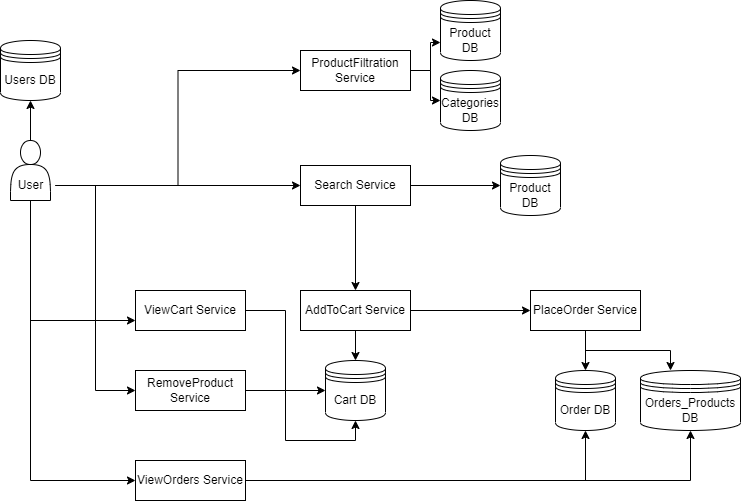

The diagram above was exported from draw.io. Its source (the exported page's mxGraphModel, read from the mxfile embedded in the PNG):
<mxGraphModel dx="2071" dy="767" grid="1" gridSize="10" guides="1" tooltips="1" connect="1" arrows="1" fold="1" page="1" pageScale="1" pageWidth="850" pageHeight="1100" math="0" shadow="0">
  <root>
    <mxCell id="0" />
    <mxCell id="1" parent="0" />
    <mxCell id="SxodI6pEyaBp9lLf_Ere-3" style="edgeStyle=orthogonalEdgeStyle;rounded=0;orthogonalLoop=1;jettySize=auto;html=1;entryX=0;entryY=0.5;entryDx=0;entryDy=0;" parent="1" source="SxodI6pEyaBp9lLf_Ere-5" target="SxodI6pEyaBp9lLf_Ere-2" edge="1">
      <mxGeometry relative="1" as="geometry">
        <mxPoint x="80" y="440" as="sourcePoint" />
        <mxPoint x="220" y="415" as="targetPoint" />
      </mxGeometry>
    </mxCell>
    <mxCell id="SxodI6pEyaBp9lLf_Ere-7" style="edgeStyle=orthogonalEdgeStyle;rounded=0;orthogonalLoop=1;jettySize=auto;html=1;" parent="1" source="SxodI6pEyaBp9lLf_Ere-2" target="SxodI6pEyaBp9lLf_Ere-6" edge="1">
      <mxGeometry relative="1" as="geometry" />
    </mxCell>
    <mxCell id="SxodI6pEyaBp9lLf_Ere-9" style="edgeStyle=orthogonalEdgeStyle;rounded=0;orthogonalLoop=1;jettySize=auto;html=1;" parent="1" source="SxodI6pEyaBp9lLf_Ere-2" target="SxodI6pEyaBp9lLf_Ere-8" edge="1">
      <mxGeometry relative="1" as="geometry" />
    </mxCell>
    <mxCell id="SxodI6pEyaBp9lLf_Ere-2" value="Search Service" style="rounded=0;whiteSpace=wrap;html=1;" parent="1" vertex="1">
      <mxGeometry x="240" y="395" width="110" height="40" as="geometry" />
    </mxCell>
    <mxCell id="SxodI6pEyaBp9lLf_Ere-25" style="edgeStyle=orthogonalEdgeStyle;rounded=0;orthogonalLoop=1;jettySize=auto;html=1;entryX=0.5;entryY=1;entryDx=0;entryDy=0;" parent="1" source="SxodI6pEyaBp9lLf_Ere-4" target="SxodI6pEyaBp9lLf_Ere-24" edge="1">
      <mxGeometry relative="1" as="geometry" />
    </mxCell>
    <mxCell id="SxodI6pEyaBp9lLf_Ere-4" value="" style="shape=actor;whiteSpace=wrap;html=1;" parent="1" vertex="1">
      <mxGeometry x="-50" y="370" width="40" height="60" as="geometry" />
    </mxCell>
    <mxCell id="SxodI6pEyaBp9lLf_Ere-19" style="edgeStyle=orthogonalEdgeStyle;rounded=0;orthogonalLoop=1;jettySize=auto;html=1;entryX=0;entryY=0.75;entryDx=0;entryDy=0;exitX=0.5;exitY=1;exitDx=0;exitDy=0;" parent="1" source="SxodI6pEyaBp9lLf_Ere-4" target="SxodI6pEyaBp9lLf_Ere-18" edge="1">
      <mxGeometry relative="1" as="geometry">
        <Array as="points">
          <mxPoint x="-30" y="550" />
        </Array>
      </mxGeometry>
    </mxCell>
    <mxCell id="SxodI6pEyaBp9lLf_Ere-22" style="edgeStyle=orthogonalEdgeStyle;rounded=0;orthogonalLoop=1;jettySize=auto;html=1;entryX=0;entryY=0.5;entryDx=0;entryDy=0;exitX=0.5;exitY=1;exitDx=0;exitDy=0;" parent="1" source="SxodI6pEyaBp9lLf_Ere-4" target="SxodI6pEyaBp9lLf_Ere-21" edge="1">
      <mxGeometry relative="1" as="geometry" />
    </mxCell>
    <mxCell id="SxodI6pEyaBp9lLf_Ere-27" style="edgeStyle=orthogonalEdgeStyle;rounded=0;orthogonalLoop=1;jettySize=auto;html=1;entryX=0;entryY=0.5;entryDx=0;entryDy=0;" parent="1" source="SxodI6pEyaBp9lLf_Ere-5" target="SxodI6pEyaBp9lLf_Ere-26" edge="1">
      <mxGeometry relative="1" as="geometry" />
    </mxCell>
    <mxCell id="pD-aYpV3-B5yYBtJ9rEB-5" style="edgeStyle=orthogonalEdgeStyle;rounded=0;orthogonalLoop=1;jettySize=auto;html=1;entryX=0;entryY=0.5;entryDx=0;entryDy=0;" edge="1" parent="1" source="SxodI6pEyaBp9lLf_Ere-5" target="pD-aYpV3-B5yYBtJ9rEB-4">
      <mxGeometry relative="1" as="geometry" />
    </mxCell>
    <mxCell id="SxodI6pEyaBp9lLf_Ere-5" value="User" style="text;html=1;align=center;verticalAlign=middle;resizable=0;points=[];autosize=1;strokeColor=none;fillColor=none;" parent="1" vertex="1">
      <mxGeometry x="-55" y="400" width="50" height="30" as="geometry" />
    </mxCell>
    <mxCell id="SxodI6pEyaBp9lLf_Ere-6" value="Product DB" style="shape=datastore;whiteSpace=wrap;html=1;" parent="1" vertex="1">
      <mxGeometry x="440" y="385" width="60" height="60" as="geometry" />
    </mxCell>
    <mxCell id="SxodI6pEyaBp9lLf_Ere-12" style="edgeStyle=orthogonalEdgeStyle;rounded=0;orthogonalLoop=1;jettySize=auto;html=1;entryX=0.5;entryY=0;entryDx=0;entryDy=0;" parent="1" source="SxodI6pEyaBp9lLf_Ere-8" target="SxodI6pEyaBp9lLf_Ere-10" edge="1">
      <mxGeometry relative="1" as="geometry" />
    </mxCell>
    <mxCell id="SxodI6pEyaBp9lLf_Ere-15" style="edgeStyle=orthogonalEdgeStyle;rounded=0;orthogonalLoop=1;jettySize=auto;html=1;" parent="1" source="SxodI6pEyaBp9lLf_Ere-8" target="SxodI6pEyaBp9lLf_Ere-13" edge="1">
      <mxGeometry relative="1" as="geometry" />
    </mxCell>
    <mxCell id="SxodI6pEyaBp9lLf_Ere-8" value="AddToCart Service" style="rounded=0;whiteSpace=wrap;html=1;" parent="1" vertex="1">
      <mxGeometry x="240" y="520" width="110" height="40" as="geometry" />
    </mxCell>
    <mxCell id="SxodI6pEyaBp9lLf_Ere-10" value="Cart DB" style="shape=datastore;whiteSpace=wrap;html=1;" parent="1" vertex="1">
      <mxGeometry x="265" y="590" width="60" height="60" as="geometry" />
    </mxCell>
    <mxCell id="SxodI6pEyaBp9lLf_Ere-16" style="edgeStyle=orthogonalEdgeStyle;rounded=0;orthogonalLoop=1;jettySize=auto;html=1;" parent="1" source="SxodI6pEyaBp9lLf_Ere-13" target="pD-aYpV3-B5yYBtJ9rEB-1" edge="1">
      <mxGeometry relative="1" as="geometry">
        <Array as="points">
          <mxPoint x="525" y="580" />
          <mxPoint x="610" y="580" />
        </Array>
      </mxGeometry>
    </mxCell>
    <mxCell id="pD-aYpV3-B5yYBtJ9rEB-2" style="edgeStyle=orthogonalEdgeStyle;rounded=0;orthogonalLoop=1;jettySize=auto;html=1;entryX=0.5;entryY=0;entryDx=0;entryDy=0;" edge="1" parent="1" source="SxodI6pEyaBp9lLf_Ere-13" target="SxodI6pEyaBp9lLf_Ere-14">
      <mxGeometry relative="1" as="geometry" />
    </mxCell>
    <mxCell id="SxodI6pEyaBp9lLf_Ere-13" value="PlaceOrder Service" style="rounded=0;whiteSpace=wrap;html=1;" parent="1" vertex="1">
      <mxGeometry x="470" y="520" width="110" height="40" as="geometry" />
    </mxCell>
    <mxCell id="SxodI6pEyaBp9lLf_Ere-14" value="Order DB" style="shape=datastore;whiteSpace=wrap;html=1;" parent="1" vertex="1">
      <mxGeometry x="495" y="600" width="60" height="60" as="geometry" />
    </mxCell>
    <mxCell id="SxodI6pEyaBp9lLf_Ere-20" style="edgeStyle=orthogonalEdgeStyle;rounded=0;orthogonalLoop=1;jettySize=auto;html=1;entryX=0;entryY=0.5;entryDx=0;entryDy=0;" parent="1" source="SxodI6pEyaBp9lLf_Ere-18" target="SxodI6pEyaBp9lLf_Ere-10" edge="1">
      <mxGeometry relative="1" as="geometry" />
    </mxCell>
    <mxCell id="SxodI6pEyaBp9lLf_Ere-18" value="ViewCart Service" style="rounded=0;whiteSpace=wrap;html=1;" parent="1" vertex="1">
      <mxGeometry x="75" y="520" width="110" height="40" as="geometry" />
    </mxCell>
    <mxCell id="SxodI6pEyaBp9lLf_Ere-23" style="edgeStyle=orthogonalEdgeStyle;rounded=0;orthogonalLoop=1;jettySize=auto;html=1;entryX=0.5;entryY=1;entryDx=0;entryDy=0;" parent="1" source="SxodI6pEyaBp9lLf_Ere-21" target="SxodI6pEyaBp9lLf_Ere-14" edge="1">
      <mxGeometry relative="1" as="geometry" />
    </mxCell>
    <mxCell id="pD-aYpV3-B5yYBtJ9rEB-3" style="edgeStyle=orthogonalEdgeStyle;rounded=0;orthogonalLoop=1;jettySize=auto;html=1;entryX=0.5;entryY=1;entryDx=0;entryDy=0;" edge="1" parent="1" source="SxodI6pEyaBp9lLf_Ere-21" target="pD-aYpV3-B5yYBtJ9rEB-1">
      <mxGeometry relative="1" as="geometry" />
    </mxCell>
    <mxCell id="SxodI6pEyaBp9lLf_Ere-21" value="ViewOrders Service" style="rounded=0;whiteSpace=wrap;html=1;" parent="1" vertex="1">
      <mxGeometry x="75" y="690" width="110" height="40" as="geometry" />
    </mxCell>
    <mxCell id="SxodI6pEyaBp9lLf_Ere-24" value="Users DB" style="shape=datastore;whiteSpace=wrap;html=1;" parent="1" vertex="1">
      <mxGeometry x="-60" y="270" width="60" height="60" as="geometry" />
    </mxCell>
    <mxCell id="SxodI6pEyaBp9lLf_Ere-30" style="edgeStyle=orthogonalEdgeStyle;rounded=0;orthogonalLoop=1;jettySize=auto;html=1;entryX=0;entryY=0.7;entryDx=0;entryDy=0;" parent="1" source="SxodI6pEyaBp9lLf_Ere-26" target="SxodI6pEyaBp9lLf_Ere-28" edge="1">
      <mxGeometry relative="1" as="geometry" />
    </mxCell>
    <mxCell id="SxodI6pEyaBp9lLf_Ere-31" style="edgeStyle=orthogonalEdgeStyle;rounded=0;orthogonalLoop=1;jettySize=auto;html=1;entryX=0;entryY=0.5;entryDx=0;entryDy=0;" parent="1" source="SxodI6pEyaBp9lLf_Ere-26" target="SxodI6pEyaBp9lLf_Ere-29" edge="1">
      <mxGeometry relative="1" as="geometry" />
    </mxCell>
    <mxCell id="SxodI6pEyaBp9lLf_Ere-26" value="ProductFiltration Service" style="rounded=0;whiteSpace=wrap;html=1;" parent="1" vertex="1">
      <mxGeometry x="240" y="280" width="110" height="40" as="geometry" />
    </mxCell>
    <mxCell id="SxodI6pEyaBp9lLf_Ere-28" value="Product DB" style="shape=datastore;whiteSpace=wrap;html=1;" parent="1" vertex="1">
      <mxGeometry x="380" y="230" width="60" height="60" as="geometry" />
    </mxCell>
    <mxCell id="SxodI6pEyaBp9lLf_Ere-29" value="Categories DB" style="shape=datastore;whiteSpace=wrap;html=1;" parent="1" vertex="1">
      <mxGeometry x="380" y="300" width="60" height="60" as="geometry" />
    </mxCell>
    <mxCell id="pD-aYpV3-B5yYBtJ9rEB-1" value="Orders_Products DB" style="shape=datastore;whiteSpace=wrap;html=1;" vertex="1" parent="1">
      <mxGeometry x="580" y="600" width="100" height="60" as="geometry" />
    </mxCell>
    <mxCell id="pD-aYpV3-B5yYBtJ9rEB-6" style="edgeStyle=orthogonalEdgeStyle;rounded=0;orthogonalLoop=1;jettySize=auto;html=1;entryX=0.5;entryY=1;entryDx=0;entryDy=0;" edge="1" parent="1" source="pD-aYpV3-B5yYBtJ9rEB-4" target="SxodI6pEyaBp9lLf_Ere-10">
      <mxGeometry relative="1" as="geometry" />
    </mxCell>
    <mxCell id="pD-aYpV3-B5yYBtJ9rEB-4" value="RemoveProduct Service" style="rounded=0;whiteSpace=wrap;html=1;" vertex="1" parent="1">
      <mxGeometry x="75" y="600" width="110" height="40" as="geometry" />
    </mxCell>
  </root>
</mxGraphModel>